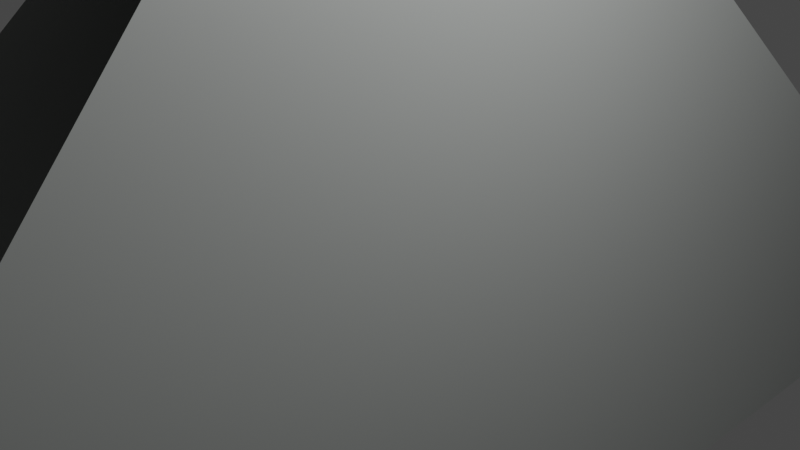 # Source: Mountain.blend  (saved by Blender 3.3.6; exported with 4.5.12 LTS)
import bpy
from mathutils import Matrix  # noqa: F401  (used for matrix-valued properties, if any)

bpy.ops.wm.read_factory_settings(use_empty=True)
scene = bpy.context.scene
scene.name = 'Scene'

# ---- collections
col_collection = bpy.data.collections.new('Collection'); scene.collection.children.link(col_collection)

# ---- materials (node trees are filled in below, after node groups)
mat_material_001 = bpy.data.materials.new('Material.001')
mat_material_001.use_transparent_shadow = False

# ---- material node trees
mat_material_001.use_nodes = True; mat_material_001.node_tree.nodes.clear()
_N = mat_material_001.node_tree.nodes; _L = mat_material_001.node_tree.links
n0 = _N.new('ShaderNodeBsdfPrincipled'); n0.name = 'Principled BSDF'; n0.location = (10, 300)
n0.distribution = 'GGX'
n0.subsurface_method = 'RANDOM_WALK_SKIN'
n0.inputs[0].default_value = (0.3283, 0.3424, 0.3318, 1.0)
n0.inputs[3].default_value = 1.45
n0.inputs[27].default_value = (0.0, 0.0, 0.0, 1.0)
n0.inputs[28].default_value = 1.0
n1 = _N.new('ShaderNodeOutputMaterial'); n1.name = 'Material Output'; n1.location = (300, 300)
_L.new(n0.outputs[0], n1.inputs[0])
n1.is_active_output = True

# ---- world
world_world = bpy.data.worlds.new('World'); scene.world = world_world
world_world.use_nodes = True; world_world.node_tree.nodes.clear()
_N = world_world.node_tree.nodes; _L = world_world.node_tree.links
n0 = _N.new('ShaderNodeOutputWorld'); n0.name = 'World Output'; n0.location = (300, 300)
n1 = _N.new('ShaderNodeBackground'); n1.name = 'Background'; n1.location = (10, 300)
n1.inputs[0].default_value = (0.05088, 0.05088, 0.05088, 1.0)
_L.new(n1.outputs[0], n0.inputs[0])
n0.is_active_output = True
world_world.color = (0.05088, 0.05088, 0.05088)
world_world.use_sun_shadow = False
world_world.sun_shadow_jitter_overblur = 0.0

# ---- cameras
cam_camera = bpy.data.cameras.new('Camera')
cam_camera.clip_end = 100.0
cam_camera.ortho_scale = 7.314

# ---- lights
light_light = bpy.data.lights.new('Light', 'POINT')
light_light.transmission_factor = 0.0
light_light.energy = 1000.0
light_light.shadow_soft_size = 0.1
light_light.shadow_maximum_resolution = 0.006
light_light.use_absolute_resolution = True

# ---- meshes
me_cube_001 = bpy.data.meshes.new('Cube.001')
me_cube_001.from_pydata([(-2.0, 9.435, -3.503), (0.0, 0.0, 6.006), (-2.0, -9.435, -3.503), (2.0, 9.435, -3.503), (2.0, -9.435, -3.503)], [], [(0, 2, 1), (4, 3, 1)])
_uv = me_cube_001.uv_layers.new(name='UVMap')
_uv.uv.foreach_set('vector', [0.375, 0.0, 0.375, 0.25, 0.625, 0.25, 0.375, 0.5, 0.375, 0.75, 0.625, 0.75])
me_cube_001.materials.append(mat_material_001)
me_cube_001.update()

# ---- objects
ob_light = bpy.data.objects.new('Light', light_light)
ob_camera = bpy.data.objects.new('Camera', cam_camera)
ob_cube_001 = bpy.data.objects.new('Cube.001', me_cube_001)

# ---- transforms, parenting, visibility, modifiers, constraints
ob_light.location = (4.076, 1.005, 5.904)
ob_light.rotation_euler = (0.6503, 0.05522, 1.866)
ob_light.lock_rotations_4d = False
ob_light.empty_display_type = 'ARROWS'
ob_light.color = (0.0, 0.0, 0.0, 0.0)
ob_light.lineart.crease_threshold = 0.0
ob_camera.location = (7.359, -6.926, 4.958)
ob_camera.rotation_euler = (1.109, 0.0, 0.8149)
ob_camera.lock_rotations_4d = False
ob_camera.empty_display_type = 'ARROWS'
ob_camera.color = (0.0, 0.0, 0.0, 0.0)
ob_camera.display_type = 'WIRE'
ob_camera.lineart.crease_threshold = 0.0
ob_cube_001.location = (0.0, 0.0, 0.0)

# ---- collection membership
col_collection.objects.link(ob_light)
col_collection.objects.link(ob_camera)
col_collection.objects.link(ob_cube_001)

# ---- scene / render settings (as saved in the file)
scene.camera = ob_camera
scene.frame_start = 1; scene.frame_end = 250; scene.frame_set(1)
scene.render.engine = 'BLENDER_EEVEE_NEXT'
scene.cycles.sampling_pattern = 'TABULATED_SOBOL'
scene.cycles.use_light_tree = False
scene.view_settings.view_transform = 'Filmic'
bpy.context.view_layer.update()
